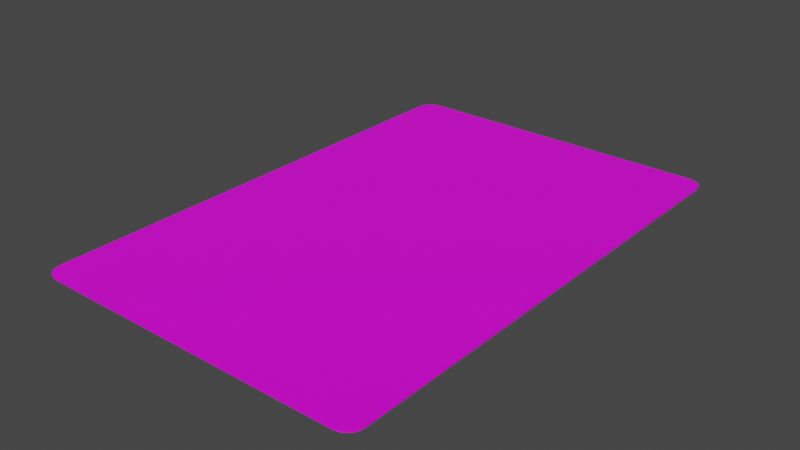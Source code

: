 # Source: treasure_chest_card.blend  (saved by Blender 3.1.7; exported with 4.5.12 LTS)
import bpy
from mathutils import Matrix  # noqa: F401  (used for matrix-valued properties, if any)

bpy.ops.wm.read_factory_settings(use_empty=True)
scene = bpy.context.scene
scene.name = 'Scene'

# ---- collections
col_collection = bpy.data.collections.new('Collection'); scene.collection.children.link(col_collection)

# ---- images (referenced by path relative to the original .blend; pixels are not part of the script)
import os
ASSET_DIR = os.environ.get("B2B_ASSET_DIR", "")  # directory of the original .blend (textures are referenced by path, not embedded)
HERE = os.path.dirname(os.path.abspath(__file__))  # packed textures are extracted next to this script under _unpacked/

def load_image(name, relpath, width, height, colorspace="sRGB"):
    """Load a texture the original file referenced (path relative to the .blend, or extracted next to this script)."""
    p = next((c for c in (os.path.join(HERE, relpath), os.path.join(ASSET_DIR, relpath)) if relpath and os.path.exists(c)), "")
    if p:
        img = bpy.data.images.load(p, check_existing=True)
        img.name = name
    else:  # same state as the original file: an image datablock whose file is absent (Cycles renders it pink)
        img = bpy.data.images.new(name, width, height)
        img.source = "FILE"
        img.filepath = "//" + (relpath or name)
    img.colorspace_settings.name = colorspace
    return img
img_card = load_image('Card', 'textures/Card.png', 1024, 1024, 'sRGB')

# ---- materials (node trees are filled in below, after node groups)
mat_cardmat = bpy.data.materials.new('CardMat')
mat_cardmat.use_transparent_shadow = False

# ---- material node trees
mat_cardmat.use_nodes = True; mat_cardmat.node_tree.nodes.clear()
_N = mat_cardmat.node_tree.nodes; _L = mat_cardmat.node_tree.links
n0 = _N.new('ShaderNodeBsdfPrincipled'); n0.name = 'Principled BSDF'; n0.location = (-28, 291)
n0.distribution = 'GGX'
n0.subsurface_method = 'RANDOM_WALK_SKIN'
n0.inputs[3].default_value = 1.45
n0.inputs[27].default_value = (0.0, 0.0, 0.0, 1.0)
n0.inputs[28].default_value = 1.0
n1 = _N.new('ShaderNodeOutputMaterial'); n1.name = 'Material Output'; n1.location = (262, 291)
n2 = _N.new('ShaderNodeTexImage'); n2.name = 'Image Texture'; n2.location = (-384, 183)
n2.image = img_card
_L.new(n0.outputs[0], n1.inputs[0])
_L.new(n2.outputs[0], n0.inputs[0])
n1.is_active_output = True

# ---- world
world_world = bpy.data.worlds.new('World'); scene.world = world_world
world_world.use_nodes = True; world_world.node_tree.nodes.clear()
_N = world_world.node_tree.nodes; _L = world_world.node_tree.links
n0 = _N.new('ShaderNodeOutputWorld'); n0.name = 'World Output'; n0.location = (300, 300)
n1 = _N.new('ShaderNodeBackground'); n1.name = 'Background'; n1.location = (10, 300)
n1.inputs[0].default_value = (0.05088, 0.05088, 0.05088, 1.0)
_L.new(n1.outputs[0], n0.inputs[0])
n0.is_active_output = True
world_world.color = (0.05088, 0.05088, 0.05088)
world_world.use_sun_shadow = False
world_world.sun_shadow_jitter_overblur = 0.0

# ---- meshes
me_cube_001 = bpy.data.meshes.new('Cube.001')
me_cube_001.from_pydata([(-0.9069, -1.5, -0.005159), (-1.0, -1.407, -0.005159), (-0.9357, -1.495, -0.005159), (-0.9616, -1.482, -0.005159), (-0.9822, -1.462, -0.005159), (-0.9954, -1.436, -0.005159), (-1.0, -1.407, 0.005159), (-0.9069, -1.5, 0.005159), (-0.9954, -1.436, 0.005159), (-0.9822, -1.462, 0.005159), (-0.9616, -1.482, 0.005159), (-0.9357, -1.495, 0.005159), (-1.0, 1.407, -0.005159), (-0.9069, 1.5, -0.005159), (-0.9954, 1.436, -0.005159), (-0.9822, 1.462, -0.005159), (-0.9616, 1.482, -0.005159), (-0.9357, 1.495, -0.005159), (-0.9069, 1.5, 0.005159), (-1.0, 1.407, 0.005159), (-0.9357, 1.495, 0.005159), (-0.9616, 1.482, 0.005159), (-0.9822, 1.462, 0.005159), (-0.9954, 1.436, 0.005159), (1.0, -1.407, -0.005159), (0.9069, -1.5, -0.005159), (0.9954, -1.436, -0.005159), (0.9822, -1.462, -0.005159), (0.9616, -1.482, -0.005159), (0.9357, -1.495, -0.005159), (0.9069, -1.5, 0.005159), (1.0, -1.407, 0.005159), (0.9357, -1.495, 0.005159), (0.9616, -1.482, 0.005159), (0.9822, -1.462, 0.005159), (0.9954, -1.436, 0.005159), (0.9069, 1.5, -0.005159), (1.0, 1.407, -0.005159), (0.9357, 1.495, -0.005159), (0.9616, 1.482, -0.005159), (0.9822, 1.462, -0.005159), (0.9954, 1.436, -0.005159), (1.0, 1.407, 0.005159), (0.9069, 1.5, 0.005159), (0.9954, 1.436, 0.005159), (0.9822, 1.462, 0.005159), (0.9616, 1.482, 0.005159), (0.9357, 1.495, 0.005159)], [], [(25, 30, 7, 0), (37, 42, 31, 24), (42, 44, 45, 46, 47, 43, 18, 20, 21, 22, 23, 19, 6, 8, 9, 10, 11, 7, 30, 32, 33, 34, 35, 31), (1, 6, 19, 12), (13, 18, 43, 36), (0, 7, 11, 2), (2, 11, 10, 3), (3, 10, 9, 4), (4, 9, 8, 5), (5, 8, 6, 1), (18, 13, 17, 20), (20, 17, 16, 21), (21, 16, 15, 22), (22, 15, 14, 23), (23, 14, 12, 19), (42, 37, 41, 44), (44, 41, 40, 45), (45, 40, 39, 46), (46, 39, 38, 47), (47, 38, 36, 43), (30, 25, 29, 32), (32, 29, 28, 33), (33, 28, 27, 34), (34, 27, 26, 35), (35, 26, 24, 31), (12, 14, 15, 16, 17, 13, 36, 38, 39, 40, 41, 37, 24, 26, 27, 28, 29, 25, 0, 2, 3, 4, 5, 1)])
_uv = me_cube_001.uv_layers.new(name='UVMap')
_uv.uv.foreach_set('vector', [0.9973, 0.01879, 0.9999, 0.01879, 0.9999, 0.4682, 0.9973, 0.4682, 0.9945, 0.01977, 0.997, 0.01977, 0.997, 0.7121, 0.9945, 0.7121, 0.4956, 0.7203, 0.4945, 0.7274, 0.4912, 0.7339, 0.4861, 0.739, 0.4797, 0.7422, 0.4726, 0.7434, 0.0232, 0.7434, 0.01607, 0.7422, 0.009642, 0.739, 0.004541, 0.7339, 0.001266, 0.7274, 0.000137, 0.7203, 0.000137, 0.0232, 0.001266, 0.01607, 0.004541, 0.009642, 0.009642, 0.004541, 0.01607, 0.001266, 0.0232, 0.000137, 0.4726, 0.000137, 0.4797, 0.001266, 0.4861, 0.004541, 0.4912, 0.009642, 0.4945, 0.01607, 0.4956, 0.0232, 0.9916, 0.01308, 0.9942, 0.01308, 0.9942, 0.7054, 0.9916, 0.7054, 0.9999, 0.95, 0.9973, 0.95, 0.9973, 0.5006, 0.9999, 0.5006, 0.9973, 0.4682, 0.9999, 0.4682, 0.9999, 0.4753, 0.9973, 0.4753, 0.9973, 0.4753, 0.9999, 0.4753, 0.9999, 0.4817, 0.9973, 0.4817, 0.9973, 0.4817, 0.9999, 0.4817, 0.9999, 0.4868, 0.9973, 0.4868, 0.9916, 0.000137, 0.9942, 0.000137, 0.9942, 0.006139, 0.9916, 0.006139, 0.9916, 0.006139, 0.9942, 0.006139, 0.9942, 0.01308, 0.9916, 0.01308, 0.9973, 0.95, 0.9999, 0.95, 0.9999, 0.9571, 0.9973, 0.9571, 0.9973, 0.9571, 0.9999, 0.9571, 0.9999, 0.9636, 0.9973, 0.9636, 0.9942, 0.7251, 0.9916, 0.7251, 0.9916, 0.7194, 0.9942, 0.7194, 0.9942, 0.7194, 0.9916, 0.7194, 0.9916, 0.7126, 0.9942, 0.7126, 0.9942, 0.7126, 0.9916, 0.7126, 0.9916, 0.7054, 0.9942, 0.7054, 0.997, 0.01977, 0.9945, 0.01977, 0.9945, 0.01256, 0.997, 0.01256, 0.997, 0.01256, 0.9945, 0.01256, 0.9945, 0.005799, 0.997, 0.005799, 0.997, 0.005799, 0.9945, 0.005799, 0.9945, 0.000137, 0.997, 0.000137, 0.9973, 0.4871, 0.9999, 0.4871, 0.9999, 0.4935, 0.9973, 0.4935, 0.9973, 0.4935, 0.9999, 0.4935, 0.9999, 0.5006, 0.9973, 0.5006, 0.9999, 0.01879, 0.9973, 0.01879, 0.9973, 0.01167, 0.9999, 0.01167, 0.9999, 0.01167, 0.9973, 0.01167, 0.9973, 0.005238, 0.9999, 0.005238, 0.9999, 0.005238, 0.9973, 0.005238, 0.9973, 0.000137, 0.9999, 0.000137, 0.997, 0.7251, 0.9945, 0.7251, 0.9945, 0.7191, 0.997, 0.7191, 0.997, 0.7191, 0.9945, 0.7191, 0.9945, 0.7121, 0.997, 0.7121, 0.9914, 0.7203, 0.9902, 0.7274, 0.987, 0.7339, 0.9819, 0.739, 0.9754, 0.7422, 0.9683, 0.7434, 0.519, 0.7434, 0.5118, 0.7422, 0.5054, 0.739, 0.5003, 0.7339, 0.497, 0.7274, 0.4959, 0.7203, 0.4959, 0.0232, 0.497, 0.01607, 0.5003, 0.009642, 0.5054, 0.004541, 0.5118, 0.001266, 0.519, 0.000137, 0.9683, 0.000137, 0.9754, 0.001266, 0.9819, 0.004541, 0.987, 0.009642, 0.9902, 0.01607, 0.9914, 0.0232])
me_cube_001.materials.append(mat_cardmat)
me_cube_001.use_remesh_fix_poles = True
me_cube_001.use_remesh_preserve_attributes = False
me_cube_001.update()

# ---- objects
ob_cube = bpy.data.objects.new('Cube', me_cube_001)

# ---- transforms, parenting, visibility, modifiers, constraints
ob_cube.location = (0.0, 0.0, 0.0)

# ---- collection membership
col_collection.objects.link(ob_cube)

# ---- scene / render settings (as saved in the file)
scene.frame_start = 1; scene.frame_end = 250; scene.frame_set(21)
scene.render.engine = 'BLENDER_EEVEE_NEXT'
scene.cycles.sampling_pattern = 'TABULATED_SOBOL'
scene.cycles.use_light_tree = False
scene.view_settings.view_transform = 'Filmic'
bpy.context.view_layer.update()

# ---- added for rendering (the .blend has no active camera and no usable light): camera, sun
cam_auto = bpy.data.cameras.new('AutoCamera')
cam_auto.lens = 50.0
cam_auto.sensor_width = 36.0
cam_auto.clip_end = 1000.0
ob_auto_camera = bpy.data.objects.new('AutoCamera', cam_auto)
scene.collection.objects.link(ob_auto_camera)
ob_auto_camera.location = (3.33596, -4.00315, 2.66877)
ob_auto_camera.rotation_euler = (1.09748, -7.21219e-08, 0.694738)
scene.camera = ob_auto_camera
light_auto_sun = bpy.data.lights.new('AutoSun', 'SUN')
light_auto_sun.energy = 3.0
light_auto_sun.angle = 0.0523599
ob_auto_sun = bpy.data.objects.new('AutoSun', light_auto_sun)
scene.collection.objects.link(ob_auto_sun)
ob_auto_sun.rotation_euler = (0.872665, 0.174533, 0.523599)
bpy.context.view_layer.update()
